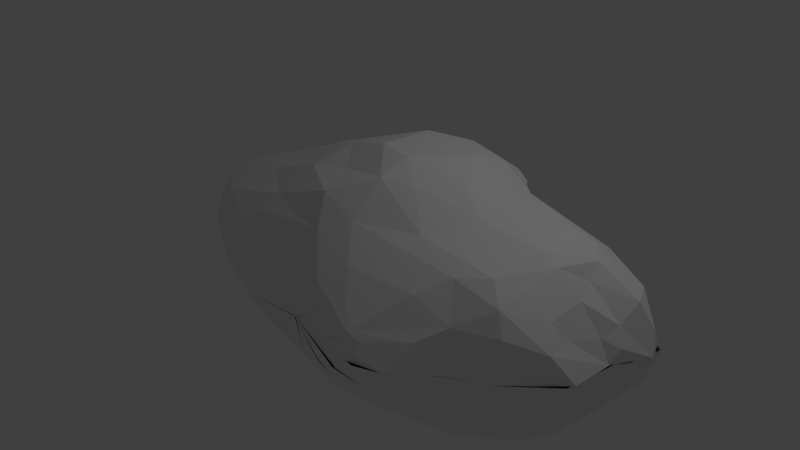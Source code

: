 # Source: annefrank_ateroid.blend  (saved by Blender 2.70.0; exported with 4.5.12 LTS)
import bpy
from mathutils import Matrix  # noqa: F401  (used for matrix-valued properties, if any)

bpy.ops.wm.read_factory_settings(use_empty=True)
scene = bpy.context.scene
scene.name = 'Scene'

# ---- collections
col_collection_1 = bpy.data.collections.new('Collection 1'); scene.collection.children.link(col_collection_1)

# ---- materials (node trees are filled in below, after node groups)
mat_default = bpy.data.materials.new('_--_default_--')
mat_default.alpha_threshold = 0.0
mat_default.use_transparent_shadow = False
mat_default.diffuse_color = (0.8784, 0.8784, 0.8784, 1.0)
mat_default.specular_color = (0.007843, 0.007843, 0.007843)
mat_default.roughness = 0.5
mat_default.line_color = (0.0, 0.0, 0.0, 1.0)

# ---- material node trees

# ---- world
world_world = bpy.data.worlds.new('World'); scene.world = world_world
world_world.color = (0.05088, 0.05088, 0.05088)
world_world.use_sun_shadow = False
world_world.sun_shadow_jitter_overblur = 0.0
world_world.cycles.sampling_method = 'MANUAL'
world_world.cycles.sample_map_resolution = 256

# ---- cameras
cam_camera = bpy.data.cameras.new('Camera')
cam_camera.clip_end = 100.0
cam_camera.lens = 35.0
cam_camera.sensor_width = 32.0
cam_camera.sensor_height = 18.0
cam_camera.ortho_scale = 7.314
cam_camera.dof.focus_distance = 0.0
cam_camera.dof.aperture_fstop = 128.0

# ---- lights
light_lamp = bpy.data.lights.new('Lamp', 'POINT')
light_lamp.transmission_factor = 0.0
light_lamp.cutoff_distance = 30.0
light_lamp.energy = 100.0
light_lamp.shadow_buffer_clip_start = 1.001
light_lamp.shadow_soft_size = 0.1
light_lamp.shadow_maximum_resolution = 0.006
light_lamp.use_absolute_resolution = True
light_lamp.cycles.use_multiple_importance_sampling = False

# ---- meshes
me_mesh01 = bpy.data.meshes.new('mesh01')
me_mesh01.from_pydata([(15.14, -18.93, -0.4842), (17.99, -19.04, 1.308), (6.626, -17.5, 1.311), (21.03, -17.81, 1.311), (14.86, -19.13, -0.4227), (10.88, -18.16, -1.552), (6.626, -17.5, 1.311), (18.37, -18.22, -1.504), (10.95, -18.24, -1.622), (6.628, -17.51, 1.305), (13.17, -17.85, -3.25), (6.47, -16.62, -3.389), (6.608, -17.62, 1.398), (-0.7224, -15.08, -4.612), (6.456, -17.48, 1.288), (6.484, -17.42, 1.308), (-7.209, -15.29, 1.307), (6.561, -17.43, 1.307), (-4.446, -15.49, 4.087), (0.6183, -15.63, 5.649), (6.671, -17.48, 1.276), (6.602, -17.63, 1.3), (2.435, -16.2, 4.378), (6.466, -16.58, 6.258), (11.7, -18.21, 4.76), (6.563, -17.67, 1.316), (10.96, -17.35, 7.201), (13.43, -17.78, 6.219), (11.51, -18.29, 4.641), (13.94, -18.9, 2.825), (6.626, -17.5, 1.311), (16.72, -18.52, 4.579), (16.53, -19.0, 1.316), (18.31, -18.78, 2.498), (14.13, -18.89, 2.87), (6.626, -17.5, 1.311), (18.11, -18.22, 3.984), (23.07, -15.27, 4.725), (21.24, -17.74, 1.318), (21.56, -16.52, -1.575), (25.77, -13.78, 1.31), (25.81, -12.57, -3.53), (16.13, -14.07, -7.553), (21.74, -14.15, -5.088), (11.54, -16.57, -5.896), (11.29, -13.09, -9.161), (0.7665, -13.55, -7.552), (-6.489, -15.04, -2.267), (-9.717, -12.33, -6.452), (-16.22, -11.77, -2.383), (-13.84, -13.33, 0.773), (-15.88, -12.36, 3.623), (-9.096, -13.29, 6.647), (-5.208, -12.73, 8.707), (7.009, -14.04, 11.06), (13.4, -15.25, 9.482), (10.74, -12.26, 12.7), (21.39, -13.49, 8.719), (23.84, -10.47, 10.47), (25.56, -12.66, 6.467), (25.73, -13.77, 1.315), (29.93, -10.79, -3.131), (29.53, -9.663, -6.358), (30.01, -11.56, 1.312), (35.46, -6.516, 1.317), (34.39, -7.604, -0.8171), (34.35, -7.73, -3.139), (35.81, -2.451, -0.8709), (31.95, -7.637, -5.581), (22.76, -11.63, -7.664), (23.34, -9.462, -9.89), (29.66, -5.854, -9.09), (21.1, -4.904, -11.61), (12.71, -8.738, -12.7), (-6.648, -9.43, -9.378), (3.12, -10.04, -10.2), (-17.69, -9.083, -6.169), (-13.37, -5.272, -10.5), (-16.89, -5.374, -9.462), (-20.35, -10.15, 1.854), (-21.85, -8.46, -1.891), (-16.28, -10.1, 7.236), (-24.56, -6.846, 2.316), (-4.487, -10.91, 10.69), (5.162, -11.37, 14.17), (-1.833, -7.46, 14.11), (3.786, -6.85, 15.12), (17.99, -9.175, 12.59), (10.66, -7.997, 16.4), (29.18, -9.692, 8.808), (27.13, -8.2, 10.8), (30.01, -11.56, 1.316), (32.99, -8.563, 1.312), (33.12, -8.571, 3.888), (30.33, -10.46, 6.219), (32.47, -5.883, 7.133), (33.79, -4.198, 4.821), (34.03, -7.565, 4.82), (35.84, -5.604, 1.326), (34.27, -4.302, -4.06), (36.35, 0.03366, 1.304), (35.37, -0.8244, -3.303), (37.34, 1.544, 1.314), (33.35, 1.098, -5.942), (31.67, -2.207, -8.93), (28.85, -2.257, -10.49), (21.39, 1.889, -11.98), (14.83, -3.525, -14.33), (-1.29, -3.302, -11.83), (-1.411, 1.211, -11.98), (-22.81, -4.593, -5.387), (-15.58, -0.5914, -10.62), (-21.27, -0.762, -6.587), (-24.99, -5.044, -1.335), (-24.78, -2.075, -2.508), (-25.89, -2.182, 2.441), (-21.52, -6.266, 6.812), (-21.94, -3.887, 7.522), (-25.48, -4.314, 3.244), (-24.63, 0.126, 2.736), (-11.1, -6.328, 10.74), (-10.58, -2.5, 11.91), (-5.72, 1.041, 13.76), (0.8764, -3.555, 16.52), (6.335, -3.527, 17.91), (13.97, -6.221, 15.95), (21.02, -3.346, 13.26), (10.7, -4.069, 17.71), (16.88, -1.59, 15.77), (28.02, -1.856, 11.9), (30.07, -2.034, 10.79), (31.9, 1.054, 8.773), (34.86, -0.6562, 4.128), (32.65, -1.341, 7.759), (35.79, 1.314, 5.137), (36.65, 0.5861, 3.102), (36.08, -0.4387, 1.304), (35.71, 2.639, -4.303), (37.16, 4.736, -2.737), (34.19, 4.711, -6.556), (37.1, 2.116, -1.681), (38.22, 5.748, 1.307), (36.1, 6.791, -2.596), (29.95, 2.335, -10.11), (28.74, 6.524, -9.143), (20.22, 6.783, -11.2), (14.61, 3.285, -14.36), (10.23, 3.64, -14.05), (-3.506, 7.765, -9.984), (-17.07, 3.964, -6.686), (-12.47, 3.499, -9.564), (-24.34, 0.918, 2.23), (-22.71, 0.8922, -3.325), (-21.46, 0.4719, 6.911), (-19.24, 0.2389, 8.467), (-10.26, 8.385, 8.375), (-10.37, 2.003, 11.21), (-6.52, 7.234, 10.65), (-3.853, 6.807, 13.44), (5.956, 3.922, 17.42), (0.0003052, 6.045, 14.54), (14.55, 2.896, 16.67), (31.48, 2.891, 10.24), (29.72, 4.873, 10.85), (21.07, 2.753, 13.38), (37.82, 4.749, 3.901), (36.21, 3.795, 7.088), (34.73, 6.859, 6.963), (37.3, 6.623, 1.317), (38.44, 3.902, 1.319), (30.26, 8.892, -5.255), (31.44, 9.521, -2.025), (31.49, 9.62, 1.314), (23.25, 5.734, 1.314), (28.91, 9.027, -2.368), (22.97, 5.779, -5.613), (18.58, 7.835, -10.45), (24.3, 7.204, -8.522), (19.42, 6.28, -8.564), (12.35, 9.762, -11.94), (16.72, 8.463, -12.02), (12.84, 12.83, -9.53), (14.94, 12.25, -9.009), (2.656, 10.12, -10.2), (2.48, 12.81, -8.435), (-9.975, 8.911, -6.537), (-8.332, 6.556, -9.068), (-14.87, 7.877, -2.488), (-15.1, 8.239, 2.503), (-13.97, 7.689, 5.87), (-8.556, 12.13, 2.702), (-6.419, 11.09, 7.75), (5.182, 8.634, 15.33), (-1.058, 11.52, 11.23), (2.068, 12.7, 11.27), (14.25, 8.085, 14.87), (9.947, 7.552, 16.18), (8.609, 12.12, 13.2), (13.41, 11.85, 12.39), (14.8, 11.94, 11.14), (17.24, 7.416, 11.29), (29.0, 8.753, 8.618), (23.97, 7.306, 10.15), (19.37, 6.791, 12.64), (17.97, 7.389, 11.93), (19.01, 6.21, 10.47), (23.02, 5.837, 8.372), (32.46, 9.18, 4.158), (29.95, 9.46, 4.667), (26.82, 7.974, 1.311), (31.49, 9.62, 1.313), (23.95, 5.908, -2.18), (17.58, 5.661, -1.101), (17.43, 5.893, 1.315), (16.34, 8.065, -1.904), (17.43, 6.458, -3.745), (17.48, 7.021, -7.242), (17.72, 6.898, -5.731), (14.08, 11.04, -3.98), (12.4, 15.17, -4.015), (11.34, 16.1, -4.663), (8.288, 16.77, -4.271), (1.478, 14.5, -6.61), (-2.202, 13.82, -4.404), (1.027, 16.36, -0.5087), (-7.724, 12.1, -1.973), (-2.306, 14.37, 4.218), (-4.905, 12.27, 6.377), (2.065, 14.77, 8.445), (6.441, 16.44, 6.48), (11.44, 16.01, 7.496), (9.39, 15.36, 9.517), (12.7, 14.97, 6.916), (18.02, 6.433, 8.15), (16.95, 7.113, 9.708), (15.02, 9.229, 6.795), (13.48, 12.59, 4.201), (23.68, 5.637, 1.317), (17.22, 6.632, 4.788), (17.58, 5.664, 3.744), (17.43, 5.893, 1.312), (13.49, 12.6, -1.575), (12.08, 15.83, -0.3635), (14.48, 11.58, 1.315), (11.03, 16.49, 1.32), (9.881, 17.0, 0.2812), (6.448, 17.29, 1.311), (12.48, 15.06, -2.282), (11.12, 16.64, -0.07114), (9.553, 17.07, -1.473), (6.448, 17.29, 1.311), (9.586, 17.13, -1.48), (6.448, 17.29, 1.311), (6.438, 16.58, -3.495), (6.447, 17.34, 1.307), (2.486, 16.34, -2.551), (6.448, 17.29, 1.311), (-0.292, 16.09, 1.309), (-3.834, 14.08, 1.308), (6.324, 17.45, 1.296), (1.194, 16.4, 2.975), (-0.3959, 16.07, 1.306), (6.448, 17.29, 1.311), (0.9716, 16.34, 3.056), (2.453, 16.33, 4.986), (6.448, 17.29, 1.311), (6.416, 17.49, 1.321), (7.927, 16.91, 6.084), (9.141, 17.32, 3.717), (6.452, 17.36, 1.318), (12.52, 15.03, 5.016), (9.629, 17.05, 4.169), (11.46, 16.48, 2.81), (6.448, 17.29, 1.311), (14.45, 11.63, 1.313), (12.08, 15.83, 2.99), (11.0, 16.5, 1.305), (9.872, 17.01, 2.343), (6.448, 17.29, 1.311)], [], [(2, 0, 1), (3, 1, 39), (1, 7, 39), (7, 1, 0), (6, 5, 4), (10, 7, 4), (4, 5, 10), (9, 11, 8), (8, 44, 10), (8, 11, 44), (12, 13, 11), (13, 14, 47), (16, 47, 15), (17, 18, 16), (20, 19, 18), (23, 22, 21), (19, 22, 23), (26, 25, 24), (23, 25, 26), (27, 26, 24), (31, 28, 29), (30, 29, 28), (31, 27, 28), (31, 29, 36), (34, 32, 33), (35, 32, 34), (34, 33, 36), (36, 33, 38), (37, 36, 38), (38, 33, 32), (43, 41, 39), (7, 43, 39), (39, 40, 3), (39, 41, 40), (63, 40, 41), (61, 63, 41), (10, 44, 42), (7, 10, 42), (42, 43, 7), (43, 69, 41), (43, 42, 69), (11, 46, 44), (73, 42, 44), (45, 73, 44), (45, 44, 46), (46, 11, 13), (48, 46, 13), (47, 48, 13), (74, 46, 48), (47, 16, 50), (49, 47, 50), (48, 47, 49), (79, 49, 50), (52, 51, 18), (50, 16, 18), (51, 50, 18), (79, 50, 51), (51, 52, 81), (19, 53, 52), (52, 18, 19), (54, 53, 23), (19, 23, 53), (54, 83, 53), (54, 26, 55), (55, 26, 27), (23, 26, 54), (56, 54, 55), (31, 59, 57), (55, 27, 31), (57, 55, 31), (56, 55, 57), (58, 56, 57), (58, 57, 59), (60, 37, 38), (31, 36, 37), (59, 31, 37), (37, 60, 59), (91, 94, 59), (60, 91, 59), (64, 63, 61), (65, 64, 61), (61, 66, 65), (65, 67, 64), (65, 66, 67), (66, 99, 67), (66, 68, 99), (61, 62, 68), (66, 61, 68), (42, 70, 69), (69, 70, 62), (61, 41, 69), (62, 61, 69), (70, 71, 62), (62, 71, 68), (73, 45, 75), (70, 42, 73), (73, 72, 70), (72, 73, 107), (74, 75, 46), (45, 46, 75), (108, 73, 75), (77, 75, 74), (48, 49, 76), (76, 74, 48), (77, 74, 78), (74, 76, 78), (79, 80, 49), (80, 76, 49), (76, 80, 110), (80, 113, 110), (82, 113, 80), (80, 79, 82), (82, 79, 51), (81, 82, 51), (81, 116, 82), (81, 53, 83), (52, 53, 81), (120, 117, 116), (81, 120, 116), (81, 83, 120), (83, 85, 120), (83, 54, 84), (83, 84, 85), (84, 86, 85), (86, 123, 85), (88, 86, 84), (58, 87, 56), (87, 88, 56), (54, 56, 84), (56, 88, 84), (88, 87, 125), (59, 89, 58), (90, 87, 58), (90, 58, 89), (91, 92, 93), (93, 94, 91), (89, 59, 94), (94, 93, 97), (97, 95, 89), (94, 97, 89), (96, 95, 97), (98, 97, 93), (92, 98, 93), (101, 67, 99), (64, 67, 100), (101, 100, 67), (100, 101, 140), (137, 140, 101), (103, 137, 101), (103, 101, 99), (70, 72, 105), (71, 70, 105), (105, 104, 71), (99, 68, 71), (104, 99, 71), (103, 99, 104), (105, 143, 104), (106, 105, 72), (107, 73, 108), (107, 106, 72), (146, 106, 107), (107, 108, 147), (77, 108, 75), (77, 111, 109), (108, 77, 109), (76, 110, 78), (78, 111, 77), (112, 111, 110), (111, 78, 110), (115, 114, 113), (82, 115, 113), (113, 114, 110), (112, 110, 114), (152, 112, 114), (152, 114, 115), (119, 152, 115), (118, 116, 117), (82, 116, 118), (115, 82, 118), (118, 117, 115), (153, 115, 117), (119, 115, 153), (153, 117, 154), (121, 117, 120), (117, 121, 154), (121, 156, 154), (156, 121, 122), (123, 86, 124), (86, 88, 124), (121, 120, 85), (123, 121, 85), (124, 121, 123), (121, 124, 122), (124, 159, 122), (128, 127, 125), (128, 125, 126), (126, 125, 87), (127, 88, 125), (127, 124, 88), (161, 127, 128), (126, 164, 128), (90, 130, 129), (90, 89, 130), (87, 129, 126), (90, 129, 87), (126, 129, 164), (97, 98, 136), (96, 97, 136), (136, 132, 96), (96, 132, 133), (133, 95, 96), (130, 89, 95), (133, 130, 95), (130, 133, 131), (133, 134, 131), (135, 134, 132), (134, 133, 132), (132, 136, 135), (138, 140, 137), (139, 138, 137), (139, 137, 103), (141, 140, 138), (100, 140, 102), (102, 140, 141), (142, 141, 138), (138, 139, 142), (144, 142, 139), (143, 105, 106), (143, 139, 104), (139, 103, 104), (139, 143, 144), (145, 144, 143), (143, 106, 145), (107, 147, 146), (146, 145, 106), (180, 145, 146), (147, 179, 146), (109, 150, 148), (111, 150, 109), (108, 109, 147), (109, 148, 147), (111, 149, 150), (149, 111, 112), (186, 148, 150), (149, 186, 150), (187, 152, 151), (151, 152, 119), (112, 152, 149), (149, 152, 187), (151, 188, 187), (153, 151, 119), (189, 188, 151), (151, 153, 189), (155, 189, 153), (154, 155, 153), (155, 154, 156), (157, 155, 156), (156, 158, 157), (156, 122, 158), (160, 158, 122), (160, 122, 159), (159, 192, 160), (161, 128, 164), (127, 161, 159), (124, 127, 159), (161, 196, 159), (161, 195, 196), (164, 203, 195), (161, 164, 195), (129, 162, 163), (130, 131, 162), (130, 162, 129), (129, 163, 164), (163, 203, 164), (167, 201, 163), (166, 169, 165), (136, 169, 135), (135, 169, 134), (169, 166, 134), (166, 131, 134), (131, 166, 162), (163, 162, 166), (167, 163, 166), (166, 165, 167), (167, 165, 168), (169, 168, 165), (171, 142, 170), (142, 144, 170), (142, 171, 141), (172, 141, 171), (171, 174, 172), (172, 174, 173), (211, 173, 174), (211, 174, 175), (170, 175, 174), (171, 170, 174), (145, 176, 177), (177, 144, 145), (177, 170, 144), (177, 178, 175), (170, 177, 175), (178, 177, 176), (179, 147, 183), (179, 181, 180), (146, 179, 180), (180, 176, 145), (182, 180, 181), (180, 182, 176), (183, 147, 148), (183, 148, 184), (186, 149, 185), (186, 185, 148), (185, 149, 187), (225, 185, 187), (187, 190, 225), (190, 187, 188), (188, 189, 190), (157, 191, 155), (189, 155, 191), (157, 193, 191), (194, 160, 192), (194, 193, 158), (160, 194, 158), (157, 158, 193), (198, 203, 204), (198, 195, 203), (192, 159, 196), (197, 196, 195), (198, 197, 195), (192, 196, 197), (194, 192, 197), (198, 200, 199), (198, 204, 200), (203, 201, 202), (204, 203, 202), (163, 201, 203), (200, 204, 205), (204, 202, 205), (206, 205, 202), (201, 206, 202), (168, 210, 207), (167, 168, 207), (208, 201, 207), (207, 201, 167), (206, 201, 208), (237, 206, 208), (209, 237, 208), (208, 210, 209), (208, 207, 210), (215, 212, 175), (173, 211, 175), (212, 173, 175), (212, 213, 173), (243, 213, 212), (214, 243, 212), (214, 212, 215), (215, 241, 214), (219, 217, 216), (216, 178, 176), (219, 216, 176), (217, 175, 178), (216, 217, 178), (215, 175, 217), (217, 218, 215), (218, 241, 215), (219, 218, 217), (179, 183, 181), (219, 176, 182), (221, 220, 181), (220, 182, 181), (219, 182, 220), (222, 253, 221), (221, 181, 222), (183, 184, 181), (181, 184, 222), (223, 255, 222), (225, 223, 185), (185, 223, 222), (148, 185, 184), (184, 185, 222), (223, 225, 258), (258, 225, 190), (189, 191, 190), (258, 190, 226), (194, 227, 191), (190, 191, 227), (226, 190, 227), (194, 231, 228), (194, 191, 193), (194, 228, 227), (264, 227, 228), (229, 264, 228), (229, 228, 231), (198, 199, 231), (199, 230, 231), (197, 198, 231), (194, 197, 231), (230, 267, 231), (232, 230, 199), (233, 234, 205), (206, 233, 205), (200, 205, 234), (234, 199, 200), (199, 234, 232), (234, 235, 232), (234, 233, 235), (237, 239, 206), (240, 239, 237), (239, 238, 206), (206, 238, 233), (235, 233, 238), (236, 235, 238), (274, 238, 239), (240, 274, 239), (214, 241, 242), (244, 243, 242), (242, 243, 214), (246, 244, 245), (245, 244, 242), (219, 249, 247), (247, 218, 219), (247, 241, 218), (247, 248, 241), (247, 249, 248), (249, 250, 248), (221, 251, 220), (219, 220, 251), (252, 251, 221), (253, 252, 221), (253, 222, 255), (253, 255, 254), (223, 224, 255), (256, 255, 224), (258, 257, 223), (224, 223, 257), (257, 259, 224), (226, 260, 261), (261, 258, 226), (262, 261, 260), (263, 227, 264), (226, 227, 263), (265, 263, 264), (229, 266, 264), (268, 267, 230), (232, 268, 230), (229, 231, 267), (269, 229, 267), (268, 269, 267), (272, 270, 236), (236, 270, 235), (235, 270, 232), (271, 232, 270), (271, 270, 272), (273, 271, 272), (274, 276, 275), (274, 275, 238), (236, 238, 275), (276, 277, 275), (276, 278, 277)])
_uv = me_mesh01.uv_layers.new(name='UVMap')
_uv.uv.foreach_set('vector', [0.0, 0.0, 0.03904, 0.05888, 0.0224, 0.07854, 0.004544, 0.1086, 0.0224, 0.07854, 0.05072, 0.143, 0.0224, 0.07854, 0.0836, 0.106, 0.05072, 0.143, 0.0836, 0.106, 0.0224, 0.07854, 0.03904, 0.05888, 0.08333, 0.0, 0.1173, 0.05093, 0.08321, 0.05544, 0.1514, 0.09522, 0.0836, 0.106, 0.08321, 0.05544, 0.08321, 0.05544, 0.1173, 0.05093, 0.1514, 0.09522, 0.1667, 4.397e-05, 0.2389, 0.07402, 0.1663, 0.04906, 0.1663, 0.04906, 0.2031, 0.152, 0.1514, 0.09522, 0.1663, 0.04906, 0.2389, 0.07402, 0.2031, 0.152, 0.2496, -0.0005441, 0.3312, 0.1305, 0.2389, 0.07402, 0.3312, 0.1305, 0.3331, 0.001507, 0.3991, 0.1469, 0.4913, 0.1162, 0.3991, 0.1469, 0.4168, 0.0008745, 0.5003, 0.0003857, 0.5603, 0.106, 0.4913, 0.1162, 0.5833, -0.000288, 0.6496, 0.09711, 0.5603, 0.106, 0.7334, 0.09017, 0.6672, 0.06284, 0.6666, -0.0001327, 0.6496, 0.09711, 0.6672, 0.06284, 0.7334, 0.09017, 0.7919, 0.1229, 0.75, -0.0001821, 0.7934, 0.06511, 0.7334, 0.09017, 0.75, -0.0001821, 0.7919, 0.1229, 0.8303, 0.1023, 0.7919, 0.1229, 0.7934, 0.06511, 0.8727, 0.1032, 0.8332, 0.0629, 0.8639, 0.04596, 0.8333, 0.0, 0.8639, 0.04596, 0.8332, 0.0629, 0.8727, 0.1032, 0.8303, 0.1023, 0.8332, 0.0629, 0.8727, 0.1032, 0.8639, 0.04596, 0.9021, 0.0971, 0.9169, 0.04788, 0.9548, 0.05975, 0.9457, 0.08761, 0.9167, 0.0, 0.9548, 0.05975, 0.9169, 0.04788, 0.9169, 0.04788, 0.9457, 0.08761, 0.9021, 0.0971, 0.9021, 0.0971, 0.9457, 0.08761, 0.9917, 0.1132, 0.938, 0.1691, 0.9021, 0.0971, 0.9917, 0.1132, 0.9917, 0.1132, 0.9457, 0.08761, 0.9548, 0.05975, 0.108, 0.2059, 0.06735, 0.2238, 0.05072, 0.143, 0.0836, 0.106, 0.108, 0.2059, 0.05072, 0.143, 0.05072, 0.143, -0.0001655, 0.1937, 0.004544, 0.1086, 0.05072, 0.143, 0.06735, 0.2238, -0.0001655, 0.1937, 0.0003622, 0.266, -0.0001655, 0.1937, 0.06735, 0.2238, 0.05469, 0.2905, 0.0003622, 0.266, 0.06735, 0.2238, 0.1514, 0.09522, 0.2031, 0.152, 0.1662, 0.21, 0.0836, 0.106, 0.1514, 0.09522, 0.1662, 0.21, 0.1662, 0.21, 0.108, 0.2059, 0.0836, 0.106, 0.108, 0.2059, 0.1281, 0.2631, 0.06735, 0.2238, 0.108, 0.2059, 0.1662, 0.21, 0.1281, 0.2631, 0.2389, 0.07402, 0.2907, 0.1891, 0.2031, 0.152, 0.2141, 0.3282, 0.1662, 0.21, 0.2031, 0.152, 0.2148, 0.2319, 0.2141, 0.3282, 0.2031, 0.152, 0.2148, 0.2319, 0.2031, 0.152, 0.2907, 0.1891, 0.2907, 0.1891, 0.2389, 0.07402, 0.3312, 0.1305, 0.3755, 0.2372, 0.2907, 0.1891, 0.3312, 0.1305, 0.3991, 0.1469, 0.3755, 0.2372, 0.3312, 0.1305, 0.3318, 0.292, 0.2907, 0.1891, 0.3755, 0.2372, 0.3991, 0.1469, 0.4913, 0.1162, 0.4905, 0.2043, 0.4461, 0.2499, 0.3991, 0.1469, 0.4905, 0.2043, 0.3755, 0.2372, 0.3991, 0.1469, 0.4461, 0.2499, 0.5037, 0.2892, 0.4461, 0.2499, 0.4905, 0.2043, 0.6069, 0.2063, 0.5401, 0.2339, 0.5603, 0.106, 0.4905, 0.2043, 0.4913, 0.1162, 0.5603, 0.106, 0.5401, 0.2339, 0.4905, 0.2043, 0.5603, 0.106, 0.5037, 0.2892, 0.4905, 0.2043, 0.5401, 0.2339, 0.5401, 0.2339, 0.6069, 0.2063, 0.5859, 0.2955, 0.6496, 0.09711, 0.6576, 0.22, 0.6069, 0.2063, 0.6069, 0.2063, 0.5603, 0.106, 0.6496, 0.09711, 0.7493, 0.2048, 0.6576, 0.22, 0.7334, 0.09017, 0.6496, 0.09711, 0.7334, 0.09017, 0.6576, 0.22, 0.7493, 0.2048, 0.6772, 0.2763, 0.6576, 0.22, 0.7493, 0.2048, 0.7919, 0.1229, 0.8146, 0.1755, 0.8146, 0.1755, 0.7919, 0.1229, 0.8303, 0.1023, 0.7334, 0.09017, 0.7919, 0.1229, 0.7493, 0.2048, 0.7825, 0.2661, 0.7493, 0.2048, 0.8146, 0.1755, 0.8727, 0.1032, 0.9282, 0.2294, 0.8774, 0.2258, 0.8146, 0.1755, 0.8303, 0.1023, 0.8727, 0.1032, 0.8774, 0.2258, 0.8146, 0.1755, 0.8727, 0.1032, 0.7825, 0.2661, 0.8146, 0.1755, 0.8774, 0.2258, 0.8779, 0.2775, 0.7825, 0.2661, 0.8774, 0.2258, 0.8779, 0.2775, 0.8774, 0.2258, 0.9282, 0.2294, 1.0, 0.1933, 0.938, 0.1691, 0.9917, 0.1132, 0.8727, 0.1032, 0.9021, 0.0971, 0.938, 0.1691, 0.9282, 0.2294, 0.8727, 0.1032, 0.938, 0.1691, 0.938, 0.1691, 1.0, 0.1933, 0.9282, 0.2294, 0.9996, 0.2657, 0.939, 0.2955, 0.9282, 0.2294, 1.0, 0.1933, 0.9996, 0.2657, 0.9282, 0.2294, -2.17e-05, 0.3494, 0.0003622, 0.266, 0.05469, 0.2905, 0.02492, 0.325, -2.17e-05, 0.3494, 0.05469, 0.2905, 0.05469, 0.2905, 0.04911, 0.336, 0.02492, 0.325, 0.02492, 0.325, 0.02586, 0.4193, -2.17e-05, 0.3494, 0.02492, 0.325, 0.04911, 0.336, 0.02586, 0.4193, 0.04911, 0.336, 0.05745, 0.3843, 0.02586, 0.4193, 0.04911, 0.336, 0.07635, 0.3445, 0.05745, 0.3843, 0.05469, 0.2905, 0.09326, 0.3212, 0.07635, 0.3445, 0.04911, 0.336, 0.05469, 0.2905, 0.07635, 0.3445, 0.1662, 0.21, 0.1458, 0.3274, 0.1281, 0.2631, 0.1281, 0.2631, 0.1458, 0.3274, 0.09326, 0.3212, 0.05469, 0.2905, 0.06735, 0.2238, 0.1281, 0.2631, 0.09326, 0.3212, 0.05469, 0.2905, 0.1281, 0.2631, 0.1458, 0.3274, 0.1131, 0.3931, 0.09326, 0.3212, 0.09326, 0.3212, 0.1131, 0.3931, 0.07635, 0.3445, 0.2141, 0.3282, 0.2148, 0.2319, 0.2659, 0.3078, 0.1458, 0.3274, 0.1662, 0.21, 0.2141, 0.3282, 0.2141, 0.3282, 0.1714, 0.4156, 0.1458, 0.3274, 0.1714, 0.4156, 0.2141, 0.3282, 0.211, 0.4311, 0.3318, 0.292, 0.2659, 0.3078, 0.2907, 0.1891, 0.2148, 0.2319, 0.2907, 0.1891, 0.2659, 0.3078, 0.2915, 0.4255, 0.2141, 0.3282, 0.2659, 0.3078, 0.3534, 0.4027, 0.2659, 0.3078, 0.3318, 0.292, 0.3755, 0.2372, 0.4461, 0.2499, 0.4144, 0.3154, 0.4144, 0.3154, 0.3318, 0.292, 0.3755, 0.2372, 0.3534, 0.4027, 0.3318, 0.292, 0.3822, 0.3913, 0.3318, 0.292, 0.4144, 0.3154, 0.3822, 0.3913, 0.5037, 0.2892, 0.4654, 0.3297, 0.4461, 0.2499, 0.4654, 0.3297, 0.4144, 0.3154, 0.4461, 0.2499, 0.4144, 0.3154, 0.4654, 0.3297, 0.4311, 0.4155, 0.4654, 0.3297, 0.4735, 0.4022, 0.4311, 0.4155, 0.5087, 0.3654, 0.4735, 0.4022, 0.4654, 0.3297, 0.4654, 0.3297, 0.5037, 0.2892, 0.5087, 0.3654, 0.5087, 0.3654, 0.5037, 0.2892, 0.5401, 0.2339, 0.5859, 0.2955, 0.5087, 0.3654, 0.5401, 0.2339, 0.5859, 0.2955, 0.5644, 0.3769, 0.5087, 0.3654, 0.5859, 0.2955, 0.6576, 0.22, 0.6772, 0.2763, 0.6069, 0.2063, 0.6576, 0.22, 0.5859, 0.2955, 0.6428, 0.3745, 0.5712, 0.4306, 0.5644, 0.3769, 0.5859, 0.2955, 0.6428, 0.3745, 0.5644, 0.3769, 0.5859, 0.2955, 0.6772, 0.2763, 0.6428, 0.3745, 0.6772, 0.2763, 0.7072, 0.3531, 0.6428, 0.3745, 0.6772, 0.2763, 0.7493, 0.2048, 0.7433, 0.2823, 0.6772, 0.2763, 0.7433, 0.2823, 0.7072, 0.3531, 0.7433, 0.2823, 0.7347, 0.3646, 0.7072, 0.3531, 0.7347, 0.3646, 0.7224, 0.4277, 0.7072, 0.3531, 0.7683, 0.3462, 0.7347, 0.3646, 0.7433, 0.2823, 0.8779, 0.2775, 0.8252, 0.3418, 0.7825, 0.2661, 0.8252, 0.3418, 0.7683, 0.3462, 0.7825, 0.2661, 0.7493, 0.2048, 0.7825, 0.2661, 0.7433, 0.2823, 0.7825, 0.2661, 0.7683, 0.3462, 0.7433, 0.2823, 0.7683, 0.3462, 0.8252, 0.3418, 0.793, 0.3823, 0.9282, 0.2294, 0.9095, 0.3174, 0.8779, 0.2775, 0.8834, 0.3559, 0.8252, 0.3418, 0.8779, 0.2775, 0.8834, 0.3559, 0.8779, 0.2775, 0.9095, 0.3174, 0.9996, 0.2657, 1.0, 0.3046, 0.9741, 0.3106, 0.9741, 0.3106, 0.939, 0.2955, 0.9996, 0.2657, 0.9095, 0.3174, 0.9282, 0.2294, 0.939, 0.2955, 0.939, 0.2955, 0.9741, 0.3106, 0.9631, 0.3345, 0.9631, 0.3345, 0.9358, 0.3571, 0.9095, 0.3174, 0.939, 0.2955, 0.9631, 0.3345, 0.9095, 0.3174, 0.9641, 0.3794, 0.9358, 0.3571, 0.9631, 0.3345, 1.0, 0.3629, 0.9631, 0.3345, 0.9741, 0.3106, 1.0, 0.3046, 1.0, 0.3629, 0.9741, 0.3106, 0.04752, 0.4612, 0.02586, 0.4193, 0.05745, 0.3843, -2.17e-05, 0.3494, 0.02586, 0.4193, 0.0006408, 0.4641, 0.04752, 0.4612, 0.0006408, 0.4641, 0.02586, 0.4193, 0.0006408, 0.4641, 0.04752, 0.4612, 0.02922, 0.5175, 0.05648, 0.5301, 0.02922, 0.5175, 0.04752, 0.4612, 0.07199, 0.5026, 0.05648, 0.5301, 0.04752, 0.4612, 0.07199, 0.5026, 0.04752, 0.4612, 0.05745, 0.3843, 0.1458, 0.3274, 0.1714, 0.4156, 0.1313, 0.4599, 0.1131, 0.3931, 0.1458, 0.3274, 0.1313, 0.4599, 0.1313, 0.4599, 0.1043, 0.4605, 0.1131, 0.3931, 0.05745, 0.3843, 0.07635, 0.3445, 0.1131, 0.3931, 0.1043, 0.4605, 0.05745, 0.3843, 0.1131, 0.3931, 0.07199, 0.5026, 0.05745, 0.3843, 0.1043, 0.4605, 0.1313, 0.4599, 0.1224, 0.5414, 0.1043, 0.4605, 0.1684, 0.5314, 0.1313, 0.4599, 0.1714, 0.4156, 0.211, 0.4311, 0.2141, 0.3282, 0.2915, 0.4255, 0.211, 0.4311, 0.1684, 0.5314, 0.1714, 0.4156, 0.2082, 0.5639, 0.1684, 0.5314, 0.211, 0.4311, 0.211, 0.4311, 0.2915, 0.4255, 0.2418, 0.5723, 0.3534, 0.4027, 0.2915, 0.4255, 0.2659, 0.3078, 0.3534, 0.4027, 0.3748, 0.4898, 0.2964, 0.5202, 0.2915, 0.4255, 0.3534, 0.4027, 0.2964, 0.5202, 0.4144, 0.3154, 0.4311, 0.4155, 0.3822, 0.3913, 0.3822, 0.3913, 0.3748, 0.4898, 0.3534, 0.4027, 0.4208, 0.4836, 0.3748, 0.4898, 0.4311, 0.4155, 0.3748, 0.4898, 0.3822, 0.3913, 0.4311, 0.4155, 0.5109, 0.4589, 0.4629, 0.4596, 0.4735, 0.4022, 0.5087, 0.3654, 0.5109, 0.4589, 0.4735, 0.4022, 0.4735, 0.4022, 0.4629, 0.4596, 0.4311, 0.4155, 0.4208, 0.4836, 0.4311, 0.4155, 0.4629, 0.4596, 0.4545, 0.5161, 0.4208, 0.4836, 0.4629, 0.4596, 0.4545, 0.5161, 0.4629, 0.4596, 0.5109, 0.4589, 0.5153, 0.5031, 0.4545, 0.5161, 0.5109, 0.4589, 0.5203, 0.419, 0.5644, 0.3769, 0.5712, 0.4306, 0.5087, 0.3654, 0.5644, 0.3769, 0.5203, 0.419, 0.5109, 0.4589, 0.5087, 0.3654, 0.5203, 0.419, 0.5203, 0.419, 0.5712, 0.4306, 0.5109, 0.4589, 0.5615, 0.5079, 0.5109, 0.4589, 0.5712, 0.4306, 0.5153, 0.5031, 0.5109, 0.4589, 0.5615, 0.5079, 0.5615, 0.5079, 0.5712, 0.4306, 0.5882, 0.5006, 0.6506, 0.4553, 0.5712, 0.4306, 0.6428, 0.3745, 0.5712, 0.4306, 0.6506, 0.4553, 0.5882, 0.5006, 0.6506, 0.4553, 0.6335, 0.5445, 0.5882, 0.5006, 0.6335, 0.5445, 0.6506, 0.4553, 0.6787, 0.5211, 0.7224, 0.4277, 0.7347, 0.3646, 0.7531, 0.4435, 0.7347, 0.3646, 0.7683, 0.3462, 0.7531, 0.4435, 0.6506, 0.4553, 0.6428, 0.3745, 0.7072, 0.3531, 0.7224, 0.4277, 0.6506, 0.4553, 0.7072, 0.3531, 0.7531, 0.4435, 0.6506, 0.4553, 0.7224, 0.4277, 0.6506, 0.4553, 0.7531, 0.4435, 0.6787, 0.5211, 0.7531, 0.4435, 0.7472, 0.572, 0.6787, 0.5211, 0.8078, 0.4717, 0.7737, 0.4317, 0.793, 0.3823, 0.8078, 0.4717, 0.793, 0.3823, 0.842, 0.4407, 0.842, 0.4407, 0.793, 0.3823, 0.8252, 0.3418, 0.7737, 0.4317, 0.7683, 0.3462, 0.793, 0.3823, 0.7737, 0.4317, 0.7531, 0.4435, 0.7683, 0.3462, 0.7944, 0.552, 0.7737, 0.4317, 0.8078, 0.4717, 0.842, 0.4407, 0.8433, 0.5457, 0.8078, 0.4717, 0.8834, 0.3559, 0.8983, 0.459, 0.8822, 0.4691, 0.8834, 0.3559, 0.9095, 0.3174, 0.8983, 0.459, 0.8252, 0.3418, 0.8822, 0.4691, 0.842, 0.4407, 0.8834, 0.3559, 0.8822, 0.4691, 0.8252, 0.3418, 0.842, 0.4407, 0.8822, 0.4691, 0.8433, 0.5457, 0.9631, 0.3345, 1.0, 0.3629, 0.9996, 0.4553, 0.9641, 0.3794, 0.9631, 0.3345, 0.9996, 0.4553, 0.9996, 0.4553, 0.9715, 0.4468, 0.9641, 0.3794, 0.9641, 0.3794, 0.9715, 0.4468, 0.9419, 0.4499, 0.9419, 0.4499, 0.9358, 0.3571, 0.9641, 0.3794, 0.8983, 0.459, 0.9095, 0.3174, 0.9358, 0.3571, 0.9419, 0.4499, 0.8983, 0.459, 0.9358, 0.3571, 0.8983, 0.459, 0.9419, 0.4499, 0.9251, 0.4983, 0.9419, 0.4499, 0.9608, 0.4986, 0.9251, 0.4983, 0.9844, 0.4786, 0.9608, 0.4986, 0.9715, 0.4468, 0.9608, 0.4986, 0.9419, 0.4499, 0.9715, 0.4468, 0.9715, 0.4468, 0.9996, 0.4553, 0.9844, 0.4786, 0.04179, 0.5713, 0.02922, 0.5175, 0.05648, 0.5301, 0.07917, 0.5784, 0.04179, 0.5713, 0.05648, 0.5301, 0.07917, 0.5784, 0.05648, 0.5301, 0.07199, 0.5026, -3.277e-05, 0.5914, 0.02922, 0.5175, 0.04179, 0.5713, 0.0006408, 0.4641, 0.02922, 0.5175, 0.0006263, 0.5071, 0.0006263, 0.5071, 0.02922, 0.5175, -3.277e-05, 0.5914, 0.03738, 0.62, -3.277e-05, 0.5914, 0.04179, 0.5713, 0.04179, 0.5713, 0.07917, 0.5784, 0.03738, 0.62, 0.1169, 0.6235, 0.03738, 0.62, 0.07917, 0.5784, 0.1224, 0.5414, 0.1313, 0.4599, 0.1684, 0.5314, 0.1224, 0.5414, 0.07917, 0.5784, 0.1043, 0.4605, 0.07917, 0.5784, 0.07199, 0.5026, 0.1043, 0.4605, 0.07917, 0.5784, 0.1224, 0.5414, 0.1169, 0.6235, 0.1696, 0.6249, 0.1169, 0.6235, 0.1224, 0.5414, 0.1224, 0.5414, 0.1684, 0.5314, 0.1696, 0.6249, 0.211, 0.4311, 0.2418, 0.5723, 0.2082, 0.5639, 0.2082, 0.5639, 0.1696, 0.6249, 0.1684, 0.5314, 0.1906, 0.6597, 0.1696, 0.6249, 0.2082, 0.5639, 0.2418, 0.5723, 0.2166, 0.6825, 0.2082, 0.5639, 0.2964, 0.5202, 0.3681, 0.5645, 0.322, 0.674, 0.3748, 0.4898, 0.3681, 0.5645, 0.2964, 0.5202, 0.2915, 0.4255, 0.2964, 0.5202, 0.2418, 0.5723, 0.2964, 0.5202, 0.322, 0.674, 0.2418, 0.5723, 0.3748, 0.4898, 0.4108, 0.5774, 0.3681, 0.5645, 0.4108, 0.5774, 0.3748, 0.4898, 0.4208, 0.4836, 0.3705, 0.6583, 0.322, 0.674, 0.3681, 0.5645, 0.4108, 0.5774, 0.3705, 0.6583, 0.3681, 0.5645, 0.4531, 0.6652, 0.4545, 0.5161, 0.5099, 0.5493, 0.5099, 0.5493, 0.4545, 0.5161, 0.5153, 0.5031, 0.4208, 0.4836, 0.4545, 0.5161, 0.4108, 0.5774, 0.4108, 0.5774, 0.4545, 0.5161, 0.4531, 0.6652, 0.5099, 0.5493, 0.5139, 0.6776, 0.4531, 0.6652, 0.5615, 0.5079, 0.5099, 0.5493, 0.5153, 0.5031, 0.5625, 0.6602, 0.5139, 0.6776, 0.5099, 0.5493, 0.5099, 0.5493, 0.5615, 0.5079, 0.5625, 0.6602, 0.6013, 0.6743, 0.5625, 0.6602, 0.5615, 0.5079, 0.5882, 0.5006, 0.6013, 0.6743, 0.5615, 0.5079, 0.6013, 0.6743, 0.5882, 0.5006, 0.6335, 0.5445, 0.6373, 0.6737, 0.6013, 0.6743, 0.6335, 0.5445, 0.6335, 0.5445, 0.6779, 0.6305, 0.6373, 0.6737, 0.6335, 0.5445, 0.6787, 0.5211, 0.6779, 0.6305, 0.707, 0.6231, 0.6779, 0.6305, 0.6787, 0.5211, 0.707, 0.6231, 0.6787, 0.5211, 0.7472, 0.572, 0.7472, 0.572, 0.7388, 0.6694, 0.707, 0.6231, 0.7944, 0.552, 0.8078, 0.4717, 0.8433, 0.5457, 0.7737, 0.4317, 0.7944, 0.552, 0.7472, 0.572, 0.7531, 0.4435, 0.7737, 0.4317, 0.7472, 0.572, 0.7944, 0.552, 0.7703, 0.6415, 0.7472, 0.572, 0.7944, 0.552, 0.7966, 0.6504, 0.7703, 0.6415, 0.8433, 0.5457, 0.8411, 0.6426, 0.7966, 0.6504, 0.7944, 0.552, 0.8433, 0.5457, 0.7966, 0.6504, 0.8822, 0.4691, 0.9082, 0.5423, 0.8967, 0.587, 0.8983, 0.459, 0.9251, 0.4983, 0.9082, 0.5423, 0.8983, 0.459, 0.9082, 0.5423, 0.8822, 0.4691, 0.8822, 0.4691, 0.8967, 0.587, 0.8433, 0.5457, 0.8967, 0.587, 0.8411, 0.6426, 0.8433, 0.5457, 0.9401, 0.6161, 0.9155, 0.6679, 0.8967, 0.587, 0.944, 0.5546, 1.0, 0.5575, 0.9749, 0.5752, 0.9996, 0.4553, 1.0, 0.5575, 0.9844, 0.4786, 0.9844, 0.4786, 1.0, 0.5575, 0.9608, 0.4986, 1.0, 0.5575, 0.944, 0.5546, 0.9608, 0.4986, 0.944, 0.5546, 0.9251, 0.4983, 0.9608, 0.4986, 0.9251, 0.4983, 0.944, 0.5546, 0.9082, 0.5423, 0.8967, 0.587, 0.9082, 0.5423, 0.944, 0.5546, 0.9401, 0.6161, 0.8967, 0.587, 0.944, 0.5546, 0.944, 0.5546, 0.9749, 0.5752, 0.9401, 0.6161, 0.9401, 0.6161, 0.9749, 0.5752, 0.9973, 0.6241, 1.0, 0.5575, 0.9973, 0.6241, 0.9749, 0.5752, 0.04127, 0.69, 0.03738, 0.62, 0.07779, 0.6716, 0.03738, 0.62, 0.1169, 0.6235, 0.07779, 0.6716, 0.03738, 0.62, 0.04127, 0.69, -3.277e-05, 0.5914, -1.772e-05, 0.7021, -3.277e-05, 0.5914, 0.04127, 0.69, 0.04127, 0.69, 0.04322, 0.7186, -1.772e-05, 0.7021, -1.772e-05, 0.7021, 0.04322, 0.7186, -4.781e-05, 0.7847, 0.04483, 0.7658, -4.781e-05, 0.7847, 0.04322, 0.7186, 0.04483, 0.7658, 0.04322, 0.7186, 0.08385, 0.7546, 0.07779, 0.6716, 0.08385, 0.7546, 0.04322, 0.7186, 0.04127, 0.69, 0.07779, 0.6716, 0.04322, 0.7186, 0.1696, 0.6249, 0.1649, 0.6896, 0.1229, 0.6808, 0.1229, 0.6808, 0.1169, 0.6235, 0.1696, 0.6249, 0.1229, 0.6808, 0.07779, 0.6716, 0.1169, 0.6235, 0.1229, 0.6808, 0.1368, 0.7321, 0.08385, 0.7546, 0.07779, 0.6716, 0.1229, 0.6808, 0.08385, 0.7546, 0.1368, 0.7321, 0.1229, 0.6808, 0.1649, 0.6896, 0.2166, 0.6825, 0.2418, 0.5723, 0.2784, 0.7076, 0.2166, 0.6825, 0.2051, 0.76, 0.1906, 0.6597, 0.2082, 0.5639, 0.2166, 0.6825, 0.1906, 0.6597, 0.1906, 0.6597, 0.1649, 0.6896, 0.1696, 0.6249, 0.1862, 0.7622, 0.1906, 0.6597, 0.2051, 0.76, 0.1906, 0.6597, 0.1862, 0.7622, 0.1649, 0.6896, 0.2784, 0.7076, 0.2418, 0.5723, 0.322, 0.674, 0.2784, 0.7076, 0.322, 0.674, 0.2866, 0.7768, 0.3705, 0.6583, 0.4108, 0.5774, 0.3967, 0.6988, 0.3705, 0.6583, 0.3967, 0.6988, 0.322, 0.674, 0.3967, 0.6988, 0.4108, 0.5774, 0.4531, 0.6652, 0.4471, 0.7946, 0.3967, 0.6988, 0.4531, 0.6652, 0.4531, 0.6652, 0.5235, 0.798, 0.4471, 0.7946, 0.5235, 0.798, 0.4531, 0.6652, 0.5139, 0.6776, 0.5139, 0.6776, 0.5625, 0.6602, 0.5235, 0.798, 0.6373, 0.6737, 0.6084, 0.7488, 0.6013, 0.6743, 0.5625, 0.6602, 0.6013, 0.6743, 0.6084, 0.7488, 0.6373, 0.6737, 0.6882, 0.7322, 0.6084, 0.7488, 0.7144, 0.7631, 0.707, 0.6231, 0.7388, 0.6694, 0.7144, 0.7631, 0.6882, 0.7322, 0.6779, 0.6305, 0.707, 0.6231, 0.7144, 0.7631, 0.6779, 0.6305, 0.6373, 0.6737, 0.6779, 0.6305, 0.6882, 0.7322, 0.8004, 0.7376, 0.8411, 0.6426, 0.8436, 0.6939, 0.8004, 0.7376, 0.7966, 0.6504, 0.8411, 0.6426, 0.7388, 0.6694, 0.7472, 0.572, 0.7703, 0.6415, 0.7657, 0.7442, 0.7703, 0.6415, 0.7966, 0.6504, 0.8004, 0.7376, 0.7657, 0.7442, 0.7966, 0.6504, 0.7388, 0.6694, 0.7703, 0.6415, 0.7657, 0.7442, 0.7144, 0.7631, 0.7388, 0.6694, 0.7657, 0.7442, 0.8004, 0.7376, 0.8477, 0.7244, 0.8168, 0.7607, 0.8004, 0.7376, 0.8436, 0.6939, 0.8477, 0.7244, 0.8411, 0.6426, 0.9155, 0.6679, 0.8891, 0.6905, 0.8436, 0.6939, 0.8411, 0.6426, 0.8891, 0.6905, 0.8967, 0.587, 0.9155, 0.6679, 0.8411, 0.6426, 0.8477, 0.7244, 0.8436, 0.6939, 0.8706, 0.7414, 0.8436, 0.6939, 0.8891, 0.6905, 0.8706, 0.7414, 0.9107, 0.7475, 0.8706, 0.7414, 0.8891, 0.6905, 0.9155, 0.6679, 0.9107, 0.7475, 0.8891, 0.6905, 0.9973, 0.6241, 1.0, 0.7021, 0.9645, 0.6786, 0.9401, 0.6161, 0.9973, 0.6241, 0.9645, 0.6786, 0.9588, 0.7101, 0.9155, 0.6679, 0.9645, 0.6786, 0.9645, 0.6786, 0.9155, 0.6679, 0.9401, 0.6161, 0.9107, 0.7475, 0.9155, 0.6679, 0.9588, 0.7101, 0.9992, 0.784, 0.9107, 0.7475, 0.9588, 0.7101, 0.9993, 0.7446, 0.9992, 0.784, 0.9588, 0.7101, 0.9588, 0.7101, 1.0, 0.7021, 0.9993, 0.7446, 0.9588, 0.7101, 0.9645, 0.6786, 1.0, 0.7021, 0.08096, 0.8248, 0.03833, 0.8362, 0.08385, 0.7546, -4.781e-05, 0.7847, 0.04483, 0.7658, 0.08385, 0.7546, 0.03833, 0.8362, -4.781e-05, 0.7847, 0.08385, 0.7546, 0.03833, 0.8362, 5.6e-05, 0.8424, -4.781e-05, 0.7847, 0.006439, 0.9095, 5.6e-05, 0.8424, 0.03833, 0.8362, 0.05794, 0.8588, 0.006439, 0.9095, 0.03833, 0.8362, 0.05794, 0.8588, 0.03833, 0.8362, 0.08096, 0.8248, 0.08096, 0.8248, 0.08066, 0.9089, 0.05794, 0.8588, 0.1568, 0.887, 0.1076, 0.8055, 0.1328, 0.7798, 0.1328, 0.7798, 0.1368, 0.7321, 0.1649, 0.6896, 0.1568, 0.887, 0.1328, 0.7798, 0.1649, 0.6896, 0.1076, 0.8055, 0.08385, 0.7546, 0.1368, 0.7321, 0.1328, 0.7798, 0.1076, 0.8055, 0.1368, 0.7321, 0.08096, 0.8248, 0.08385, 0.7546, 0.1076, 0.8055, 0.1076, 0.8055, 0.1126, 0.8712, 0.08096, 0.8248, 0.1126, 0.8712, 0.08066, 0.9089, 0.08096, 0.8248, 0.1568, 0.887, 0.1126, 0.8712, 0.1076, 0.8055, 0.2166, 0.6825, 0.2784, 0.7076, 0.2051, 0.76, 0.1568, 0.887, 0.1649, 0.6896, 0.1862, 0.7622, 0.2099, 0.8932, 0.1899, 0.8724, 0.2051, 0.76, 0.1899, 0.8724, 0.1862, 0.7622, 0.2051, 0.76, 0.1568, 0.887, 0.1862, 0.7622, 0.1899, 0.8724, 0.3061, 0.8241, 0.2422, 0.9081, 0.2099, 0.8932, 0.2099, 0.8932, 0.2051, 0.76, 0.3061, 0.8241, 0.2784, 0.7076, 0.2866, 0.7768, 0.2051, 0.76, 0.2051, 0.76, 0.2866, 0.7768, 0.3061, 0.8241, 0.3793, 0.8413, 0.325, 0.9228, 0.3061, 0.8241, 0.4471, 0.7946, 0.3793, 0.8413, 0.3967, 0.6988, 0.3967, 0.6988, 0.3793, 0.8413, 0.3061, 0.8241, 0.322, 0.674, 0.3967, 0.6988, 0.2866, 0.7768, 0.2866, 0.7768, 0.3967, 0.6988, 0.3061, 0.8241, 0.3793, 0.8413, 0.4471, 0.7946, 0.4966, 0.8738, 0.4966, 0.8738, 0.4471, 0.7946, 0.5235, 0.798, 0.5625, 0.6602, 0.6084, 0.7488, 0.5235, 0.798, 0.4966, 0.8738, 0.5235, 0.798, 0.5852, 0.8668, 0.7144, 0.7631, 0.6246, 0.8107, 0.6084, 0.7488, 0.5235, 0.798, 0.6084, 0.7488, 0.6246, 0.8107, 0.5852, 0.8668, 0.5235, 0.798, 0.6246, 0.8107, 0.7144, 0.7631, 0.7771, 0.8273, 0.6968, 0.8401, 0.7144, 0.7631, 0.6084, 0.7488, 0.6882, 0.7322, 0.7144, 0.7631, 0.6968, 0.8401, 0.6246, 0.8107, 0.6379, 0.9214, 0.6246, 0.8107, 0.6968, 0.8401, 0.7365, 0.9077, 0.6379, 0.9214, 0.6968, 0.8401, 0.7365, 0.9077, 0.6968, 0.8401, 0.7771, 0.8273, 0.8004, 0.7376, 0.8168, 0.7607, 0.7771, 0.8273, 0.8168, 0.7607, 0.8085, 0.8726, 0.7771, 0.8273, 0.7657, 0.7442, 0.8004, 0.7376, 0.7771, 0.8273, 0.7144, 0.7631, 0.7657, 0.7442, 0.7771, 0.8273, 0.8085, 0.8726, 0.7677, 0.9129, 0.7771, 0.8273, 0.8299, 0.8789, 0.8085, 0.8726, 0.8168, 0.7607, 0.8996, 0.8058, 0.8671, 0.7827, 0.8706, 0.7414, 0.9107, 0.7475, 0.8996, 0.8058, 0.8706, 0.7414, 0.8477, 0.7244, 0.8706, 0.7414, 0.8671, 0.7827, 0.8671, 0.7827, 0.8168, 0.7607, 0.8477, 0.7244, 0.8168, 0.7607, 0.8671, 0.7827, 0.8299, 0.8789, 0.8671, 0.7827, 0.8965, 0.8567, 0.8299, 0.8789, 0.8671, 0.7827, 0.8996, 0.8058, 0.8965, 0.8567, 0.9992, 0.784, 0.962, 0.8361, 0.9107, 0.7475, 1.0, 0.8422, 0.962, 0.8361, 0.9992, 0.784, 0.962, 0.8361, 0.9393, 0.8405, 0.9107, 0.7475, 0.9107, 0.7475, 0.9393, 0.8405, 0.8996, 0.8058, 0.8965, 0.8567, 0.8996, 0.8058, 0.9393, 0.8405, 0.8966, 0.9088, 0.8965, 0.8567, 0.9393, 0.8405, 0.9692, 0.9098, 0.9393, 0.8405, 0.962, 0.8361, 1.0, 0.8422, 0.9692, 0.9098, 0.962, 0.8361, 0.05794, 0.8588, 0.08066, 0.9089, 0.03491, 0.9476, 0.001994, 0.9664, 0.006439, 0.9095, 0.03491, 0.9476, 0.03491, 0.9476, 0.006439, 0.9095, 0.05794, 0.8588, 0.0, 1.0, 0.001994, 0.9664, 0.01681, 0.9747, 0.01681, 0.9747, 0.001994, 0.9664, 0.03491, 0.9476, 0.1568, 0.887, 0.1161, 0.9496, 0.1227, 0.9093, 0.1227, 0.9093, 0.1126, 0.8712, 0.1568, 0.887, 0.1227, 0.9093, 0.08066, 0.9089, 0.1126, 0.8712, 0.1227, 0.9093, 0.0855, 0.9573, 0.08066, 0.9089, 0.1227, 0.9093, 0.1161, 0.9496, 0.0855, 0.9573, 0.1161, 0.9496, 0.08333, 1.0, 0.0855, 0.9573, 0.2099, 0.8932, 0.1668, 0.9518, 0.1899, 0.8724, 0.1568, 0.887, 0.1899, 0.8724, 0.1668, 0.9518, 0.1667, 1.0, 0.1668, 0.9518, 0.2099, 0.8932, 0.2422, 0.9081, 0.1667, 1.0, 0.2099, 0.8932, 0.2422, 0.9081, 0.3061, 0.8241, 0.325, 0.9228, 0.2422, 0.9081, 0.325, 0.9228, 0.25, 1.0, 0.3793, 0.8413, 0.365, 0.9362, 0.325, 0.9228, 0.3333, 1.0, 0.325, 0.9228, 0.365, 0.9362, 0.4966, 0.8738, 0.448, 0.9334, 0.3793, 0.8413, 0.365, 0.9362, 0.3793, 0.8413, 0.448, 0.9334, 0.448, 0.9334, 0.4167, 0.9992, 0.365, 0.9362, 0.5852, 0.8668, 0.5365, 0.9442, 0.5147, 0.9304, 0.5147, 0.9304, 0.4966, 0.8738, 0.5852, 0.8668, 0.5, 1.0, 0.5147, 0.9304, 0.5365, 0.9442, 0.5887, 0.9325, 0.6246, 0.8107, 0.6379, 0.9214, 0.5852, 0.8668, 0.6246, 0.8107, 0.5887, 0.9325, 0.5833, 1.0, 0.5887, 0.9325, 0.6379, 0.9214, 0.7365, 0.9077, 0.6667, 1.0, 0.6379, 0.9214, 0.7796, 0.9535, 0.7677, 0.9129, 0.8085, 0.8726, 0.8299, 0.8789, 0.7796, 0.9535, 0.8085, 0.8726, 0.7365, 0.9077, 0.7771, 0.8273, 0.7677, 0.9129, 0.75, 1.0, 0.7365, 0.9077, 0.7677, 0.9129, 0.7796, 0.9535, 0.75, 1.0, 0.7677, 0.9129, 0.8633, 0.9547, 0.8558, 0.9061, 0.8966, 0.9088, 0.8966, 0.9088, 0.8558, 0.9061, 0.8965, 0.8567, 0.8965, 0.8567, 0.8558, 0.9061, 0.8299, 0.8789, 0.8334, 0.9507, 0.8299, 0.8789, 0.8558, 0.9061, 0.8334, 0.9507, 0.8558, 0.9061, 0.8633, 0.9547, 0.8333, 1.0, 0.8334, 0.9507, 0.8633, 0.9547, 0.9692, 0.9098, 0.937, 0.9665, 0.9167, 0.9476, 0.9692, 0.9098, 0.9167, 0.9476, 0.9393, 0.8405, 0.8966, 0.9088, 0.9393, 0.8405, 0.9167, 0.9476, 0.937, 0.9665, 0.9167, 0.9749, 0.9167, 0.9476, 0.937, 0.9665, 0.9167, 1.0, 0.9167, 0.9749])
me_mesh01.materials.append(mat_default)
me_mesh01.use_remesh_preserve_volume = False
me_mesh01.use_remesh_preserve_attributes = False
me_mesh01.use_mirror_vertex_groups = False
me_mesh01.update()

# ---- objects
ob_mesh01 = bpy.data.objects.new('mesh01', me_mesh01)
ob_lamp = bpy.data.objects.new('Lamp', light_lamp)
ob_camera = bpy.data.objects.new('Camera', cam_camera)

# ---- transforms, parenting, visibility, modifiers, constraints
ob_mesh01.location = (0.0, 0.0, 0.0)
ob_mesh01.scale = (0.1, 0.1, 0.1)
ob_mesh01.lineart.crease_threshold = 0.0
ob_lamp.location = (4.076, 1.005, 5.904)
ob_lamp.rotation_euler = (0.6503, 0.05522, 1.866)
ob_lamp.lock_rotations_4d = False
ob_lamp.empty_display_type = 'ARROWS'
ob_lamp.color = (0.0, 0.0, 0.0, 0.0)
ob_lamp.lineart.crease_threshold = 0.0
ob_camera.location = (7.481, -6.508, 5.344)
ob_camera.rotation_euler = (1.109, 0.01082, 0.8149)
ob_camera.lock_rotations_4d = False
ob_camera.empty_display_type = 'ARROWS'
ob_camera.color = (0.0, 0.0, 0.0, 0.0)
ob_camera.display_type = 'WIRE'
ob_camera.lineart.crease_threshold = 0.0

# ---- collection membership
col_collection_1.objects.link(ob_mesh01)
col_collection_1.objects.link(ob_lamp)
col_collection_1.objects.link(ob_camera)

# ---- scene / render settings (as saved in the file)
scene.camera = ob_camera
scene.frame_start = 1; scene.frame_end = 250; scene.frame_set(1)
scene.render.engine = 'BLENDER_EEVEE_NEXT'
scene.render.resolution_percentage = 50
scene.render.dither_intensity = 0.0
scene.cycles.use_denoising = False
scene.cycles.samples = 10
scene.cycles.sampling_pattern = 'TABULATED_SOBOL'
scene.cycles.light_sampling_threshold = 0.0
scene.cycles.use_adaptive_sampling = False
scene.cycles.use_light_tree = False
scene.cycles.blur_glossy = 0.0
scene.cycles.volume_bounces = 1
scene.cycles.pixel_filter_type = 'GAUSSIAN'
scene.cycles.sample_clamp_indirect = 0.0
scene.view_settings.view_transform = 'Standard'
bpy.context.view_layer.update()
